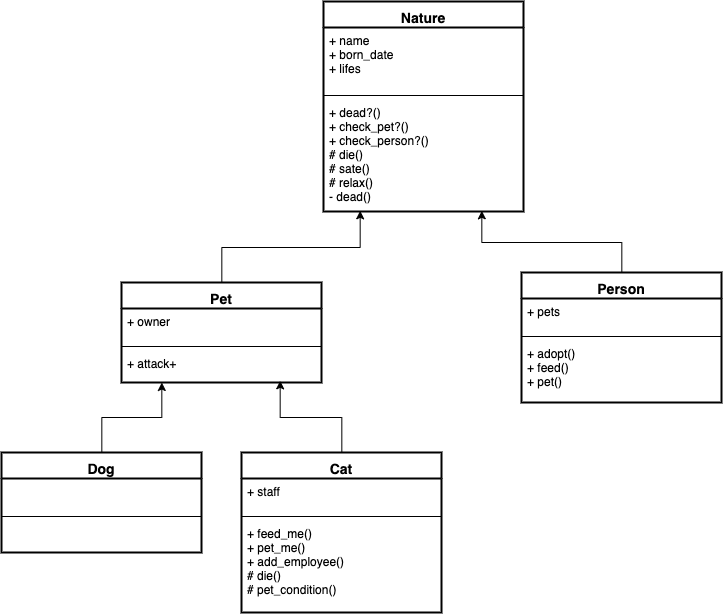

The diagram above was exported from draw.io. Its source (the exported page's mxGraphModel, read from the mxfile embedded in the PNG):
<mxGraphModel dx="2403" dy="1000" grid="1" gridSize="10" guides="1" tooltips="1" connect="1" arrows="1" fold="1" page="1" pageScale="1" pageWidth="850" pageHeight="1100" background="#ffffff" math="0" shadow="0">
  <root>
    <mxCell id="0" />
    <mxCell id="1" parent="0" />
    <mxCell id="dPhpxuenO0eas6YknIqI-36" value="Nature" style="swimlane;fontStyle=1;align=center;verticalAlign=top;childLayout=stackLayout;horizontal=1;startSize=26;horizontalStack=0;resizeParent=1;resizeParentMax=0;resizeLast=0;collapsible=1;marginBottom=0;labelBackgroundColor=none;strokeWidth=2;fillColor=none;fontFamily=Helvetica;fontSize=14;" parent="1" vertex="1">
      <mxGeometry x="322" y="69" width="200" height="210" as="geometry" />
    </mxCell>
    <mxCell id="dPhpxuenO0eas6YknIqI-37" value="+ name&#10;+ born_date&#10;+ lifes" style="text;strokeColor=none;fillColor=none;align=left;verticalAlign=top;spacingLeft=4;spacingRight=4;overflow=hidden;rotatable=0;points=[[0,0.5],[1,0.5]];portConstraint=eastwest;" parent="dPhpxuenO0eas6YknIqI-36" vertex="1">
      <mxGeometry y="26" width="200" height="64" as="geometry" />
    </mxCell>
    <mxCell id="dPhpxuenO0eas6YknIqI-38" value="" style="line;strokeWidth=1;fillColor=none;align=left;verticalAlign=middle;spacingTop=-1;spacingLeft=3;spacingRight=3;rotatable=0;labelPosition=right;points=[];portConstraint=eastwest;" parent="dPhpxuenO0eas6YknIqI-36" vertex="1">
      <mxGeometry y="90" width="200" height="8" as="geometry" />
    </mxCell>
    <mxCell id="dPhpxuenO0eas6YknIqI-39" value="+ dead?()&#10;+ check_pet?()&#10;+ check_person?()&#10;# die()&#10;# sate()&#10;# relax()&#10;- dead()" style="text;strokeColor=none;fillColor=none;align=left;verticalAlign=top;spacingLeft=4;spacingRight=4;overflow=hidden;rotatable=0;points=[[0,0.5],[1,0.5]];portConstraint=eastwest;" parent="dPhpxuenO0eas6YknIqI-36" vertex="1">
      <mxGeometry y="98" width="200" height="112" as="geometry" />
    </mxCell>
    <mxCell id="IWXWbfh1i16H-sAPIYDh-5" style="edgeStyle=orthogonalEdgeStyle;rounded=0;orthogonalLoop=1;jettySize=auto;html=1;entryX=0.79;entryY=1;entryDx=0;entryDy=0;entryPerimeter=0;" edge="1" parent="1" source="IWXWbfh1i16H-sAPIYDh-1" target="dPhpxuenO0eas6YknIqI-39">
      <mxGeometry relative="1" as="geometry" />
    </mxCell>
    <mxCell id="IWXWbfh1i16H-sAPIYDh-1" value="Person" style="swimlane;fontStyle=1;align=center;verticalAlign=top;childLayout=stackLayout;horizontal=1;startSize=26;horizontalStack=0;resizeParent=1;resizeParentMax=0;resizeLast=0;collapsible=1;marginBottom=0;labelBackgroundColor=none;strokeWidth=2;fillColor=none;fontFamily=Helvetica;fontSize=14;" vertex="1" parent="1">
      <mxGeometry x="520" y="340" width="200" height="130" as="geometry" />
    </mxCell>
    <mxCell id="IWXWbfh1i16H-sAPIYDh-2" value="+ pets" style="text;strokeColor=none;fillColor=none;align=left;verticalAlign=top;spacingLeft=4;spacingRight=4;overflow=hidden;rotatable=0;points=[[0,0.5],[1,0.5]];portConstraint=eastwest;" vertex="1" parent="IWXWbfh1i16H-sAPIYDh-1">
      <mxGeometry y="26" width="200" height="34" as="geometry" />
    </mxCell>
    <mxCell id="IWXWbfh1i16H-sAPIYDh-3" value="" style="line;strokeWidth=1;fillColor=none;align=left;verticalAlign=middle;spacingTop=-1;spacingLeft=3;spacingRight=3;rotatable=0;labelPosition=right;points=[];portConstraint=eastwest;" vertex="1" parent="IWXWbfh1i16H-sAPIYDh-1">
      <mxGeometry y="60" width="200" height="8" as="geometry" />
    </mxCell>
    <mxCell id="IWXWbfh1i16H-sAPIYDh-4" value="+ adopt()&#10;+ feed()&#10;+ pet()" style="text;strokeColor=none;fillColor=none;align=left;verticalAlign=top;spacingLeft=4;spacingRight=4;overflow=hidden;rotatable=0;points=[[0,0.5],[1,0.5]];portConstraint=eastwest;" vertex="1" parent="IWXWbfh1i16H-sAPIYDh-1">
      <mxGeometry y="68" width="200" height="62" as="geometry" />
    </mxCell>
    <mxCell id="IWXWbfh1i16H-sAPIYDh-10" style="edgeStyle=orthogonalEdgeStyle;rounded=0;orthogonalLoop=1;jettySize=auto;html=1;entryX=0.185;entryY=0.991;entryDx=0;entryDy=0;entryPerimeter=0;" edge="1" parent="1" source="IWXWbfh1i16H-sAPIYDh-6" target="dPhpxuenO0eas6YknIqI-39">
      <mxGeometry relative="1" as="geometry" />
    </mxCell>
    <mxCell id="IWXWbfh1i16H-sAPIYDh-6" value="Pet" style="swimlane;fontStyle=1;align=center;verticalAlign=top;childLayout=stackLayout;horizontal=1;startSize=26;horizontalStack=0;resizeParent=1;resizeParentMax=0;resizeLast=0;collapsible=1;marginBottom=0;labelBackgroundColor=none;strokeWidth=2;fillColor=none;fontFamily=Helvetica;fontSize=14;" vertex="1" parent="1">
      <mxGeometry x="120" y="350" width="200" height="100" as="geometry" />
    </mxCell>
    <mxCell id="IWXWbfh1i16H-sAPIYDh-7" value="+ owner" style="text;strokeColor=none;fillColor=none;align=left;verticalAlign=top;spacingLeft=4;spacingRight=4;overflow=hidden;rotatable=0;points=[[0,0.5],[1,0.5]];portConstraint=eastwest;" vertex="1" parent="IWXWbfh1i16H-sAPIYDh-6">
      <mxGeometry y="26" width="200" height="34" as="geometry" />
    </mxCell>
    <mxCell id="IWXWbfh1i16H-sAPIYDh-8" value="" style="line;strokeWidth=1;fillColor=none;align=left;verticalAlign=middle;spacingTop=-1;spacingLeft=3;spacingRight=3;rotatable=0;labelPosition=right;points=[];portConstraint=eastwest;" vertex="1" parent="IWXWbfh1i16H-sAPIYDh-6">
      <mxGeometry y="60" width="200" height="8" as="geometry" />
    </mxCell>
    <mxCell id="IWXWbfh1i16H-sAPIYDh-9" value="+ attack+" style="text;strokeColor=none;fillColor=none;align=left;verticalAlign=top;spacingLeft=4;spacingRight=4;overflow=hidden;rotatable=0;points=[[0,0.5],[1,0.5]];portConstraint=eastwest;" vertex="1" parent="IWXWbfh1i16H-sAPIYDh-6">
      <mxGeometry y="68" width="200" height="32" as="geometry" />
    </mxCell>
    <mxCell id="IWXWbfh1i16H-sAPIYDh-15" style="edgeStyle=orthogonalEdgeStyle;rounded=0;orthogonalLoop=1;jettySize=auto;html=1;entryX=0.2;entryY=1;entryDx=0;entryDy=0;entryPerimeter=0;" edge="1" parent="1" source="IWXWbfh1i16H-sAPIYDh-11" target="IWXWbfh1i16H-sAPIYDh-9">
      <mxGeometry relative="1" as="geometry" />
    </mxCell>
    <mxCell id="IWXWbfh1i16H-sAPIYDh-11" value="Dog" style="swimlane;fontStyle=1;align=center;verticalAlign=top;childLayout=stackLayout;horizontal=1;startSize=26;horizontalStack=0;resizeParent=1;resizeParentMax=0;resizeLast=0;collapsible=1;marginBottom=0;labelBackgroundColor=none;strokeWidth=2;fillColor=none;fontFamily=Helvetica;fontSize=14;" vertex="1" parent="1">
      <mxGeometry y="520" width="200" height="100" as="geometry" />
    </mxCell>
    <mxCell id="IWXWbfh1i16H-sAPIYDh-12" value=" " style="text;strokeColor=none;fillColor=none;align=left;verticalAlign=top;spacingLeft=4;spacingRight=4;overflow=hidden;rotatable=0;points=[[0,0.5],[1,0.5]];portConstraint=eastwest;" vertex="1" parent="IWXWbfh1i16H-sAPIYDh-11">
      <mxGeometry y="26" width="200" height="34" as="geometry" />
    </mxCell>
    <mxCell id="IWXWbfh1i16H-sAPIYDh-13" value="" style="line;strokeWidth=1;fillColor=none;align=left;verticalAlign=middle;spacingTop=-1;spacingLeft=3;spacingRight=3;rotatable=0;labelPosition=right;points=[];portConstraint=eastwest;" vertex="1" parent="IWXWbfh1i16H-sAPIYDh-11">
      <mxGeometry y="60" width="200" height="8" as="geometry" />
    </mxCell>
    <mxCell id="IWXWbfh1i16H-sAPIYDh-14" value=" " style="text;strokeColor=none;fillColor=none;align=left;verticalAlign=top;spacingLeft=4;spacingRight=4;overflow=hidden;rotatable=0;points=[[0,0.5],[1,0.5]];portConstraint=eastwest;" vertex="1" parent="IWXWbfh1i16H-sAPIYDh-11">
      <mxGeometry y="68" width="200" height="32" as="geometry" />
    </mxCell>
    <mxCell id="IWXWbfh1i16H-sAPIYDh-21" style="edgeStyle=orthogonalEdgeStyle;rounded=0;orthogonalLoop=1;jettySize=auto;html=1;entryX=0.79;entryY=0.969;entryDx=0;entryDy=0;entryPerimeter=0;" edge="1" parent="1" source="IWXWbfh1i16H-sAPIYDh-16" target="IWXWbfh1i16H-sAPIYDh-9">
      <mxGeometry relative="1" as="geometry" />
    </mxCell>
    <mxCell id="IWXWbfh1i16H-sAPIYDh-16" value="Cat" style="swimlane;fontStyle=1;align=center;verticalAlign=top;childLayout=stackLayout;horizontal=1;startSize=26;horizontalStack=0;resizeParent=1;resizeParentMax=0;resizeLast=0;collapsible=1;marginBottom=0;labelBackgroundColor=none;strokeWidth=2;fillColor=none;fontFamily=Helvetica;fontSize=14;" vertex="1" parent="1">
      <mxGeometry x="240" y="520" width="200" height="160" as="geometry" />
    </mxCell>
    <mxCell id="IWXWbfh1i16H-sAPIYDh-17" value="+ staff" style="text;strokeColor=none;fillColor=none;align=left;verticalAlign=top;spacingLeft=4;spacingRight=4;overflow=hidden;rotatable=0;points=[[0,0.5],[1,0.5]];portConstraint=eastwest;" vertex="1" parent="IWXWbfh1i16H-sAPIYDh-16">
      <mxGeometry y="26" width="200" height="34" as="geometry" />
    </mxCell>
    <mxCell id="IWXWbfh1i16H-sAPIYDh-18" value="" style="line;strokeWidth=1;fillColor=none;align=left;verticalAlign=middle;spacingTop=-1;spacingLeft=3;spacingRight=3;rotatable=0;labelPosition=right;points=[];portConstraint=eastwest;" vertex="1" parent="IWXWbfh1i16H-sAPIYDh-16">
      <mxGeometry y="60" width="200" height="8" as="geometry" />
    </mxCell>
    <mxCell id="IWXWbfh1i16H-sAPIYDh-19" value="+ feed_me()&#10;+ pet_me()&#10;+ add_employee()&#10;# die()&#10;# pet_condition()" style="text;strokeColor=none;fillColor=none;align=left;verticalAlign=top;spacingLeft=4;spacingRight=4;overflow=hidden;rotatable=0;points=[[0,0.5],[1,0.5]];portConstraint=eastwest;" vertex="1" parent="IWXWbfh1i16H-sAPIYDh-16">
      <mxGeometry y="68" width="200" height="92" as="geometry" />
    </mxCell>
  </root>
</mxGraphModel>